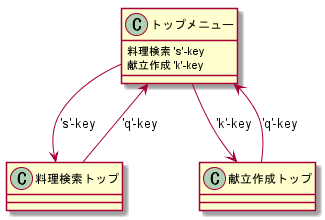

The diagram above was rendered by PlantUML. Its source (embedded in the PNG):
@startuml

トップメニュー --> 料理検索トップ : 's'-key
トップメニュー --> 献立作成トップ : 'k'-key
トップメニュー : 料理検索 's'-key
トップメニュー : 献立作成 'k'-key

料理検索トップ --> トップメニュー : 'q'-key

献立作成トップ --> トップメニュー: 'q'-key

@enduml